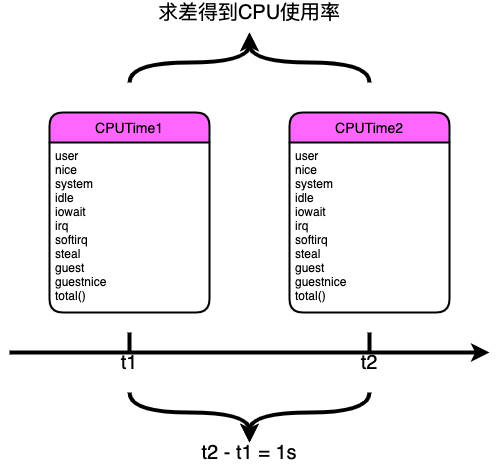

The diagram above was exported from draw.io. Its source (the exported page's mxGraphModel, read from the mxfile embedded in the PNG):
<mxGraphModel dx="1186" dy="643" grid="1" gridSize="10" guides="1" tooltips="1" connect="1" arrows="1" fold="1" page="1" pageScale="1" pageWidth="827" pageHeight="1169" math="0" shadow="0">
  <root>
    <mxCell id="0" />
    <mxCell id="1" parent="0" />
    <mxCell id="xOwvgZCQlKTq93OJbC3m-1" value="" style="endArrow=classic;html=1;fontSize=20;strokeWidth=4;" parent="1" edge="1">
      <mxGeometry width="50" height="50" relative="1" as="geometry">
        <mxPoint x="160" y="400" as="sourcePoint" />
        <mxPoint x="640" y="400" as="targetPoint" />
      </mxGeometry>
    </mxCell>
    <mxCell id="xOwvgZCQlKTq93OJbC3m-2" value="" style="endArrow=none;html=1;strokeWidth=4;fontSize=20;" parent="1" edge="1">
      <mxGeometry width="50" height="50" relative="1" as="geometry">
        <mxPoint x="280" y="400" as="sourcePoint" />
        <mxPoint x="280" y="380" as="targetPoint" />
      </mxGeometry>
    </mxCell>
    <mxCell id="xOwvgZCQlKTq93OJbC3m-8" value="" style="endArrow=none;html=1;strokeWidth=4;fontSize=20;" parent="1" edge="1">
      <mxGeometry width="50" height="50" relative="1" as="geometry">
        <mxPoint x="520" y="400" as="sourcePoint" />
        <mxPoint x="520" y="380" as="targetPoint" />
      </mxGeometry>
    </mxCell>
    <mxCell id="xOwvgZCQlKTq93OJbC3m-9" value="t1" style="text;html=1;strokeColor=none;fillColor=none;align=center;verticalAlign=middle;whiteSpace=wrap;rounded=0;fontSize=20;" parent="1" vertex="1">
      <mxGeometry x="260" y="400" width="40" height="20" as="geometry" />
    </mxCell>
    <mxCell id="xOwvgZCQlKTq93OJbC3m-10" value="t2" style="text;html=1;strokeColor=none;fillColor=none;align=center;verticalAlign=middle;whiteSpace=wrap;rounded=0;fontSize=20;" parent="1" vertex="1">
      <mxGeometry x="500" y="400" width="40" height="20" as="geometry" />
    </mxCell>
    <mxCell id="xOwvgZCQlKTq93OJbC3m-12" value="" style="endArrow=classic;html=1;strokeWidth=4;fontSize=20;edgeStyle=orthogonalEdgeStyle;curved=1;" parent="1" edge="1">
      <mxGeometry width="50" height="50" relative="1" as="geometry">
        <mxPoint x="280" y="440" as="sourcePoint" />
        <mxPoint x="400" y="490" as="targetPoint" />
        <Array as="points">
          <mxPoint x="280" y="460" />
          <mxPoint x="400" y="460" />
        </Array>
      </mxGeometry>
    </mxCell>
    <mxCell id="xOwvgZCQlKTq93OJbC3m-14" value="" style="endArrow=classic;html=1;strokeWidth=4;fontSize=20;edgeStyle=orthogonalEdgeStyle;curved=1;" parent="1" edge="1">
      <mxGeometry width="50" height="50" relative="1" as="geometry">
        <mxPoint x="520" y="440" as="sourcePoint" />
        <mxPoint x="400" y="490" as="targetPoint" />
        <Array as="points">
          <mxPoint x="520" y="460" />
          <mxPoint x="400" y="460" />
        </Array>
      </mxGeometry>
    </mxCell>
    <mxCell id="xOwvgZCQlKTq93OJbC3m-15" value="t2 - t1 = 1s" style="text;html=1;strokeColor=none;fillColor=none;align=center;verticalAlign=middle;whiteSpace=wrap;rounded=0;fontSize=20;" parent="1" vertex="1">
      <mxGeometry x="320" y="490" width="160" height="20" as="geometry" />
    </mxCell>
    <mxCell id="xOwvgZCQlKTq93OJbC3m-20" value="CPUTime1" style="swimlane;childLayout=stackLayout;horizontal=1;startSize=30;horizontalStack=0;rounded=1;fontSize=14;fontStyle=0;strokeWidth=2;resizeParent=0;resizeLast=1;shadow=0;dashed=0;align=center;fillColor=#FF66FF;" parent="1" vertex="1">
      <mxGeometry x="200" y="160" width="160" height="200" as="geometry" />
    </mxCell>
    <mxCell id="xOwvgZCQlKTq93OJbC3m-21" value="user&#10;nice&#10;system&#10;idle&#10;iowait&#10;irq&#10;softirq&#10;steal&#10;guest&#10;guestnice&#10;total()" style="align=left;strokeColor=none;fillColor=none;spacingLeft=4;fontSize=12;verticalAlign=top;resizable=0;rotatable=0;part=1;" parent="xOwvgZCQlKTq93OJbC3m-20" vertex="1">
      <mxGeometry y="30" width="160" height="170" as="geometry" />
    </mxCell>
    <mxCell id="xOwvgZCQlKTq93OJbC3m-23" value="CPUTime2" style="swimlane;childLayout=stackLayout;horizontal=1;startSize=30;horizontalStack=0;rounded=1;fontSize=14;fontStyle=0;strokeWidth=2;resizeParent=0;resizeLast=1;shadow=0;dashed=0;align=center;fillColor=#FF66FF;" parent="1" vertex="1">
      <mxGeometry x="440" y="160" width="160" height="200" as="geometry" />
    </mxCell>
    <mxCell id="xOwvgZCQlKTq93OJbC3m-24" value="user&#10;nice&#10;system&#10;idle&#10;iowait&#10;irq&#10;softirq&#10;steal&#10;guest&#10;guestnice&#10;total()" style="align=left;strokeColor=none;fillColor=none;spacingLeft=4;fontSize=12;verticalAlign=top;resizable=0;rotatable=0;part=1;" parent="xOwvgZCQlKTq93OJbC3m-23" vertex="1">
      <mxGeometry y="30" width="160" height="170" as="geometry" />
    </mxCell>
    <mxCell id="xOwvgZCQlKTq93OJbC3m-25" value="" style="endArrow=classic;html=1;strokeWidth=4;fontSize=20;edgeStyle=orthogonalEdgeStyle;curved=1;" parent="1" edge="1">
      <mxGeometry width="50" height="50" relative="1" as="geometry">
        <mxPoint x="280" y="130" as="sourcePoint" />
        <mxPoint x="400" y="80" as="targetPoint" />
        <Array as="points">
          <mxPoint x="280" y="110" />
          <mxPoint x="400" y="110" />
        </Array>
      </mxGeometry>
    </mxCell>
    <mxCell id="xOwvgZCQlKTq93OJbC3m-26" value="" style="endArrow=classic;html=1;strokeWidth=4;fontSize=20;edgeStyle=orthogonalEdgeStyle;curved=1;" parent="1" edge="1">
      <mxGeometry width="50" height="50" relative="1" as="geometry">
        <mxPoint x="520" y="130" as="sourcePoint" />
        <mxPoint x="400" y="80" as="targetPoint" />
        <Array as="points">
          <mxPoint x="520" y="110" />
          <mxPoint x="400" y="110" />
        </Array>
      </mxGeometry>
    </mxCell>
    <mxCell id="xOwvgZCQlKTq93OJbC3m-27" value="求差得到CPU使用率" style="text;html=1;strokeColor=none;fillColor=none;align=center;verticalAlign=middle;whiteSpace=wrap;rounded=0;fontSize=20;" parent="1" vertex="1">
      <mxGeometry x="280" y="50" width="240" height="20" as="geometry" />
    </mxCell>
  </root>
</mxGraphModel>